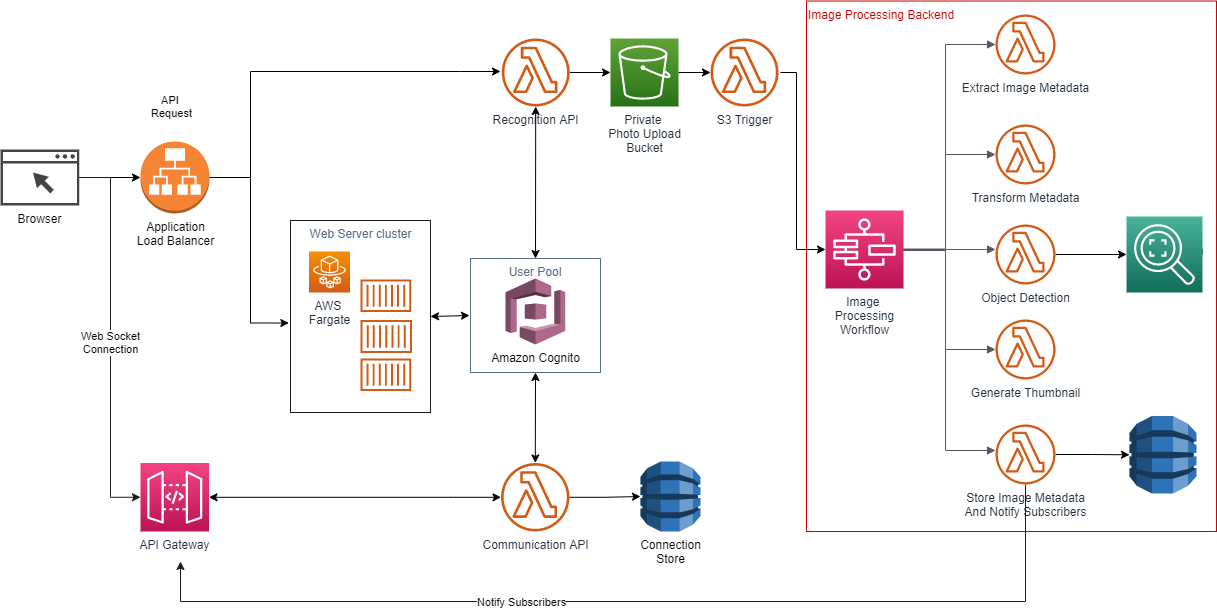

The diagram above was exported from draw.io. Its source (the exported page's mxGraphModel, read from the mxfile embedded in the PNG):
<mxGraphModel dx="2272" dy="914" grid="1" gridSize="10" guides="1" tooltips="1" connect="1" arrows="1" fold="1" page="1" pageScale="1" pageWidth="850" pageHeight="1100" math="0" shadow="0">
  <root>
    <mxCell id="0" />
    <mxCell id="1" parent="0" />
    <mxCell id="RY2GNPGNeXl1zOkJjkwS-59" value="" style="edgeStyle=orthogonalEdgeStyle;rounded=0;orthogonalLoop=1;jettySize=auto;html=1;strokeWidth=1;fillColor=#dae8fc;strokeColor=#1A1A1A;" parent="1" source="RY2GNPGNeXl1zOkJjkwS-22" edge="1">
      <mxGeometry relative="1" as="geometry">
        <mxPoint x="-70" y="710" as="targetPoint" />
        <Array as="points">
          <mxPoint x="775" y="750" />
          <mxPoint x="-70" y="750" />
        </Array>
      </mxGeometry>
    </mxCell>
    <mxCell id="RY2GNPGNeXl1zOkJjkwS-70" value="&lt;span&gt;Notify Subscribers&lt;/span&gt;" style="edgeLabel;html=1;align=center;verticalAlign=middle;resizable=0;points=[];fontStyle=0" parent="RY2GNPGNeXl1zOkJjkwS-59" vertex="1" connectable="0">
      <mxGeometry x="0.2036" relative="1" as="geometry">
        <mxPoint x="-19" as="offset" />
      </mxGeometry>
    </mxCell>
    <mxCell id="RY2GNPGNeXl1zOkJjkwS-15" value="&lt;font color=&quot;#cc0000&quot;&gt;Image Processing Backend&lt;/font&gt;" style="fillColor=none;verticalAlign=top;fontStyle=0;fontColor=#5A6C86;labelBackgroundColor=#ffffff;html=1;strokeColor=#CC0000;align=left;" parent="1" vertex="1">
      <mxGeometry x="556" y="149.5" width="410" height="530.5" as="geometry" />
    </mxCell>
    <mxCell id="RY2GNPGNeXl1zOkJjkwS-46" value="Web Server cluster" style="fillColor=none;verticalAlign=top;fontStyle=0;fontColor=#5A6C86;labelBackgroundColor=#ffffff;html=1;strokeColor=#1A1A1A;" parent="1" vertex="1">
      <mxGeometry x="40" y="369" width="140" height="192" as="geometry" />
    </mxCell>
    <mxCell id="RY2GNPGNeXl1zOkJjkwS-6" value="Extract Image Metadata" style="outlineConnect=0;fontColor=#232F3E;gradientColor=none;fillColor=#D05C17;strokeColor=none;dashed=0;verticalLabelPosition=bottom;verticalAlign=top;align=center;html=1;fontSize=12;fontStyle=0;aspect=fixed;pointerEvents=1;shape=mxgraph.aws4.lambda_function;" parent="1" vertex="1">
      <mxGeometry x="745" y="163" width="60" height="60" as="geometry" />
    </mxCell>
    <mxCell id="RY2GNPGNeXl1zOkJjkwS-7" value="Transform Metadata" style="outlineConnect=0;fontColor=#232F3E;gradientColor=none;fillColor=#D05C17;strokeColor=none;dashed=0;verticalLabelPosition=bottom;verticalAlign=top;align=center;html=1;fontSize=12;fontStyle=0;aspect=fixed;pointerEvents=1;shape=mxgraph.aws4.lambda_function;" parent="1" vertex="1">
      <mxGeometry x="745" y="273" width="60" height="60" as="geometry" />
    </mxCell>
    <mxCell id="7VSHakNJntf2VCaEipvx-4" value="" style="edgeStyle=orthogonalEdgeStyle;rounded=0;orthogonalLoop=1;jettySize=auto;html=1;startArrow=none;startFill=0;strokeWidth=1;" parent="1" source="RY2GNPGNeXl1zOkJjkwS-8" target="RY2GNPGNeXl1zOkJjkwS-11" edge="1">
      <mxGeometry relative="1" as="geometry" />
    </mxCell>
    <mxCell id="RY2GNPGNeXl1zOkJjkwS-8" value="Object Detection" style="outlineConnect=0;fontColor=#232F3E;gradientColor=none;fillColor=#D05C17;strokeColor=none;dashed=0;verticalLabelPosition=bottom;verticalAlign=top;align=center;html=1;fontSize=12;fontStyle=0;aspect=fixed;pointerEvents=1;shape=mxgraph.aws4.lambda_function;" parent="1" vertex="1">
      <mxGeometry x="745" y="373" width="60" height="60" as="geometry" />
    </mxCell>
    <mxCell id="RY2GNPGNeXl1zOkJjkwS-9" value="Generate Thumbnail" style="outlineConnect=0;fontColor=#232F3E;gradientColor=none;fillColor=#D05C17;strokeColor=none;dashed=0;verticalLabelPosition=bottom;verticalAlign=top;align=center;html=1;fontSize=12;fontStyle=0;aspect=fixed;pointerEvents=1;shape=mxgraph.aws4.lambda_function;" parent="1" vertex="1">
      <mxGeometry x="745" y="468" width="60" height="60" as="geometry" />
    </mxCell>
    <mxCell id="RY2GNPGNeXl1zOkJjkwS-10" value="Image &lt;br&gt;Processing&lt;br&gt;Workflow" style="points=[[0,0,0],[0.25,0,0],[0.5,0,0],[0.75,0,0],[1,0,0],[0,1,0],[0.25,1,0],[0.5,1,0],[0.75,1,0],[1,1,0],[0,0.25,0],[0,0.5,0],[0,0.75,0],[1,0.25,0],[1,0.5,0],[1,0.75,0]];outlineConnect=0;fontColor=#232F3E;gradientColor=#F34482;gradientDirection=north;fillColor=#BC1356;strokeColor=#ffffff;dashed=0;verticalLabelPosition=bottom;verticalAlign=top;align=center;html=1;fontSize=12;fontStyle=0;aspect=fixed;shape=mxgraph.aws4.resourceIcon;resIcon=mxgraph.aws4.step_functions;" parent="1" vertex="1">
      <mxGeometry x="575" y="359" width="78" height="78" as="geometry" />
    </mxCell>
    <mxCell id="RY2GNPGNeXl1zOkJjkwS-12" value="" style="outlineConnect=0;dashed=0;verticalLabelPosition=bottom;verticalAlign=top;align=center;html=1;shape=mxgraph.aws3.dynamo_db;fillColor=#2E73B8;gradientColor=none;" parent="1" vertex="1">
      <mxGeometry x="879" y="564.5" width="67" height="77.5" as="geometry" />
    </mxCell>
    <mxCell id="RY2GNPGNeXl1zOkJjkwS-17" value="" style="edgeStyle=orthogonalEdgeStyle;html=1;endArrow=block;elbow=vertical;startArrow=none;endFill=1;strokeColor=#545B64;rounded=0;" parent="1" target="RY2GNPGNeXl1zOkJjkwS-6" edge="1">
      <mxGeometry width="100" relative="1" as="geometry">
        <mxPoint x="653" y="397.5" as="sourcePoint" />
        <mxPoint x="753" y="397.5" as="targetPoint" />
        <Array as="points">
          <mxPoint x="695" y="398" />
          <mxPoint x="695" y="193" />
        </Array>
      </mxGeometry>
    </mxCell>
    <mxCell id="RY2GNPGNeXl1zOkJjkwS-18" value="" style="edgeStyle=orthogonalEdgeStyle;html=1;endArrow=block;elbow=vertical;startArrow=none;endFill=1;strokeColor=#545B64;rounded=0;exitX=1;exitY=0.5;exitDx=0;exitDy=0;exitPerimeter=0;" parent="1" source="RY2GNPGNeXl1zOkJjkwS-10" target="RY2GNPGNeXl1zOkJjkwS-7" edge="1">
      <mxGeometry width="100" relative="1" as="geometry">
        <mxPoint x="663" y="407.5" as="sourcePoint" />
        <mxPoint x="755" y="249" as="targetPoint" />
        <Array as="points">
          <mxPoint x="695" y="398" />
          <mxPoint x="695" y="303" />
        </Array>
      </mxGeometry>
    </mxCell>
    <mxCell id="RY2GNPGNeXl1zOkJjkwS-19" value="" style="edgeStyle=orthogonalEdgeStyle;html=1;endArrow=block;elbow=vertical;startArrow=none;endFill=1;strokeColor=#545B64;rounded=0;exitX=1;exitY=0.5;exitDx=0;exitDy=0;exitPerimeter=0;" parent="1" target="RY2GNPGNeXl1zOkJjkwS-8" edge="1">
      <mxGeometry width="100" relative="1" as="geometry">
        <mxPoint x="653" y="398" as="sourcePoint" />
        <mxPoint x="745" y="349" as="targetPoint" />
        <Array as="points">
          <mxPoint x="735" y="398" />
          <mxPoint x="735" y="398" />
        </Array>
      </mxGeometry>
    </mxCell>
    <mxCell id="RY2GNPGNeXl1zOkJjkwS-20" value="" style="edgeStyle=orthogonalEdgeStyle;html=1;endArrow=block;elbow=vertical;startArrow=none;endFill=1;strokeColor=#545B64;rounded=0;exitX=1;exitY=0.5;exitDx=0;exitDy=0;exitPerimeter=0;" parent="1" source="RY2GNPGNeXl1zOkJjkwS-10" target="RY2GNPGNeXl1zOkJjkwS-9" edge="1">
      <mxGeometry width="100" relative="1" as="geometry">
        <mxPoint x="663" y="408" as="sourcePoint" />
        <mxPoint x="755" y="459" as="targetPoint" />
        <Array as="points">
          <mxPoint x="653" y="399" />
          <mxPoint x="695" y="399" />
          <mxPoint x="695" y="498" />
        </Array>
      </mxGeometry>
    </mxCell>
    <mxCell id="7VSHakNJntf2VCaEipvx-6" value="" style="edgeStyle=orthogonalEdgeStyle;rounded=0;orthogonalLoop=1;jettySize=auto;html=1;startArrow=none;startFill=0;strokeWidth=1;" parent="1" source="RY2GNPGNeXl1zOkJjkwS-22" target="RY2GNPGNeXl1zOkJjkwS-12" edge="1">
      <mxGeometry relative="1" as="geometry" />
    </mxCell>
    <mxCell id="RY2GNPGNeXl1zOkJjkwS-22" value="Store Image Metadata&lt;br&gt;And Notify Subscribers" style="outlineConnect=0;fontColor=#232F3E;gradientColor=none;fillColor=#D05C17;strokeColor=none;dashed=0;verticalLabelPosition=bottom;verticalAlign=top;align=center;html=1;fontSize=12;fontStyle=0;aspect=fixed;pointerEvents=1;shape=mxgraph.aws4.lambda_function;" parent="1" vertex="1">
      <mxGeometry x="745" y="573" width="60" height="60" as="geometry" />
    </mxCell>
    <mxCell id="RY2GNPGNeXl1zOkJjkwS-23" value="" style="edgeStyle=orthogonalEdgeStyle;html=1;endArrow=block;elbow=vertical;startArrow=none;endFill=1;strokeColor=#545B64;rounded=0;" parent="1" edge="1">
      <mxGeometry width="100" relative="1" as="geometry">
        <mxPoint x="653" y="399" as="sourcePoint" />
        <mxPoint x="745" y="599" as="targetPoint" />
        <Array as="points">
          <mxPoint x="695" y="399" />
          <mxPoint x="695" y="599" />
          <mxPoint x="745" y="599" />
        </Array>
      </mxGeometry>
    </mxCell>
    <mxCell id="RY2GNPGNeXl1zOkJjkwS-24" value="" style="edgeStyle=orthogonalEdgeStyle;html=1;endArrow=block;elbow=vertical;startArrow=none;endFill=1;strokeColor=#545B64;rounded=0;exitX=1;exitY=0.5;exitDx=0;exitDy=0;exitPerimeter=0;" parent="1" source="RY2GNPGNeXl1zOkJjkwS-11" edge="1">
      <mxGeometry width="100" relative="1" as="geometry">
        <mxPoint x="805" y="397.5" as="sourcePoint" />
        <mxPoint x="915" y="398" as="targetPoint" />
        <Array as="points">
          <mxPoint x="887" y="397.5" />
          <mxPoint x="887" y="397.5" />
        </Array>
      </mxGeometry>
    </mxCell>
    <mxCell id="qTJ5ySVhg0AKHuRYqmr4-8" value="" style="edgeStyle=orthogonalEdgeStyle;rounded=0;orthogonalLoop=1;jettySize=auto;html=1;entryX=0;entryY=0.5;entryDx=0;entryDy=0;entryPerimeter=0;" parent="1" target="RY2GNPGNeXl1zOkJjkwS-10" edge="1">
      <mxGeometry relative="1" as="geometry">
        <mxPoint x="530" y="221" as="sourcePoint" />
        <mxPoint x="580" y="235" as="targetPoint" />
        <Array as="points">
          <mxPoint x="546" y="221" />
          <mxPoint x="546" y="398" />
        </Array>
      </mxGeometry>
    </mxCell>
    <mxCell id="RY2GNPGNeXl1zOkJjkwS-26" value="S3 Trigger" style="outlineConnect=0;fontColor=#232F3E;gradientColor=none;fillColor=#D05C17;strokeColor=none;dashed=0;verticalLabelPosition=bottom;verticalAlign=top;align=center;html=1;fontSize=12;fontStyle=0;aspect=fixed;pointerEvents=1;shape=mxgraph.aws4.lambda_function;labelBackgroundColor=#ffffff;" parent="1" vertex="1">
      <mxGeometry x="460" y="187" width="68" height="68" as="geometry" />
    </mxCell>
    <mxCell id="RY2GNPGNeXl1zOkJjkwS-61" value="" style="edgeStyle=orthogonalEdgeStyle;rounded=0;orthogonalLoop=1;jettySize=auto;html=1;strokeWidth=1;" parent="1" source="RY2GNPGNeXl1zOkJjkwS-29" target="RY2GNPGNeXl1zOkJjkwS-26" edge="1">
      <mxGeometry relative="1" as="geometry" />
    </mxCell>
    <mxCell id="RY2GNPGNeXl1zOkJjkwS-29" value="Private &lt;br&gt;Photo Upload&lt;br&gt;Bucket" style="points=[[0,0,0],[0.25,0,0],[0.5,0,0],[0.75,0,0],[1,0,0],[0,1,0],[0.25,1,0],[0.5,1,0],[0.75,1,0],[1,1,0],[0,0.25,0],[0,0.5,0],[0,0.75,0],[1,0.25,0],[1,0.5,0],[1,0.75,0]];outlineConnect=0;fontColor=#232F3E;gradientColor=#60A337;gradientDirection=north;fillColor=#277116;strokeColor=#ffffff;dashed=0;verticalLabelPosition=bottom;verticalAlign=top;align=center;html=1;fontSize=12;fontStyle=0;aspect=fixed;shape=mxgraph.aws4.resourceIcon;resIcon=mxgraph.aws4.s3;labelBackgroundColor=#ffffff;" parent="1" vertex="1">
      <mxGeometry x="360" y="187" width="68" height="68" as="geometry" />
    </mxCell>
    <mxCell id="RY2GNPGNeXl1zOkJjkwS-68" value="" style="edgeStyle=orthogonalEdgeStyle;rounded=0;orthogonalLoop=1;jettySize=auto;html=1;strokeWidth=1;startArrow=classic;startFill=1;" parent="1" source="RY2GNPGNeXl1zOkJjkwS-30" target="RY2GNPGNeXl1zOkJjkwS-56" edge="1">
      <mxGeometry relative="1" as="geometry">
        <Array as="points">
          <mxPoint x="199.75" y="645.5" />
          <mxPoint x="199.75" y="645.5" />
        </Array>
      </mxGeometry>
    </mxCell>
    <mxCell id="RY2GNPGNeXl1zOkJjkwS-30" value="API Gateway" style="points=[[0,0,0],[0.25,0,0],[0.5,0,0],[0.75,0,0],[1,0,0],[0,1,0],[0.25,1,0],[0.5,1,0],[0.75,1,0],[1,1,0],[0,0.25,0],[0,0.5,0],[0,0.75,0],[1,0.25,0],[1,0.5,0],[1,0.75,0]];outlineConnect=0;fontColor=#232F3E;gradientColor=#F34482;gradientDirection=north;fillColor=#BC1356;strokeColor=#ffffff;dashed=0;verticalLabelPosition=bottom;verticalAlign=top;align=center;html=1;fontSize=12;fontStyle=0;aspect=fixed;shape=mxgraph.aws4.resourceIcon;resIcon=mxgraph.aws4.api_gateway;labelBackgroundColor=#ffffff;" parent="1" vertex="1">
      <mxGeometry x="-110" y="611.5" width="68.5" height="68.5" as="geometry" />
    </mxCell>
    <mxCell id="RY2GNPGNeXl1zOkJjkwS-63" value="" style="edgeStyle=orthogonalEdgeStyle;rounded=0;orthogonalLoop=1;jettySize=auto;html=1;strokeWidth=1;" parent="1" source="RY2GNPGNeXl1zOkJjkwS-39" target="RY2GNPGNeXl1zOkJjkwS-43" edge="1">
      <mxGeometry relative="1" as="geometry" />
    </mxCell>
    <mxCell id="RY2GNPGNeXl1zOkJjkwS-66" value="" style="edgeStyle=orthogonalEdgeStyle;rounded=0;orthogonalLoop=1;jettySize=auto;html=1;strokeWidth=1;entryX=0;entryY=0.5;entryDx=0;entryDy=0;entryPerimeter=0;fillColor=#dae8fc;strokeColor=#1A1A1A;" parent="1" source="RY2GNPGNeXl1zOkJjkwS-39" target="RY2GNPGNeXl1zOkJjkwS-30" edge="1">
      <mxGeometry relative="1" as="geometry">
        <mxPoint x="-210.56500000000005" y="434" as="targetPoint" />
        <Array as="points">
          <mxPoint x="-140" y="326" />
          <mxPoint x="-140" y="646" />
        </Array>
      </mxGeometry>
    </mxCell>
    <mxCell id="RY2GNPGNeXl1zOkJjkwS-67" value="Web Socket&lt;br&gt;Connection" style="edgeLabel;html=1;align=center;verticalAlign=middle;resizable=0;points=[];" parent="RY2GNPGNeXl1zOkJjkwS-66" vertex="1" connectable="0">
      <mxGeometry x="0.0316" y="-1" relative="1" as="geometry">
        <mxPoint as="offset" />
      </mxGeometry>
    </mxCell>
    <mxCell id="RY2GNPGNeXl1zOkJjkwS-39" value="Browser" style="pointerEvents=1;shadow=0;dashed=0;html=1;strokeColor=none;fillColor=#434445;aspect=fixed;labelPosition=center;verticalLabelPosition=bottom;verticalAlign=top;align=center;outlineConnect=0;shape=mxgraph.vvd.web_browser;labelBackgroundColor=#ffffff;" parent="1" vertex="1">
      <mxGeometry x="-250" y="298" width="78.87" height="56" as="geometry" />
    </mxCell>
    <mxCell id="RY2GNPGNeXl1zOkJjkwS-73" value="" style="edgeStyle=orthogonalEdgeStyle;rounded=0;orthogonalLoop=1;jettySize=auto;html=1;startArrow=none;startFill=0;strokeWidth=1;" parent="1" source="RY2GNPGNeXl1zOkJjkwS-43" edge="1">
      <mxGeometry relative="1" as="geometry">
        <mxPoint x="250" y="220" as="targetPoint" />
        <Array as="points">
          <mxPoint y="326" />
          <mxPoint y="220" />
          <mxPoint x="210" y="220" />
        </Array>
      </mxGeometry>
    </mxCell>
    <mxCell id="RY2GNPGNeXl1zOkJjkwS-75" value="API&amp;nbsp;&lt;br&gt;Request" style="edgeLabel;html=1;align=center;verticalAlign=middle;resizable=0;points=[];" parent="RY2GNPGNeXl1zOkJjkwS-73" vertex="1" connectable="0">
      <mxGeometry x="0.2129" y="1" relative="1" as="geometry">
        <mxPoint x="-174" y="35" as="offset" />
      </mxGeometry>
    </mxCell>
    <mxCell id="RY2GNPGNeXl1zOkJjkwS-43" value="Application&lt;br&gt;Load Balancer" style="outlineConnect=0;dashed=0;verticalLabelPosition=bottom;verticalAlign=top;align=center;html=1;shape=mxgraph.aws3.application_load_balancer;fillColor=#F58534;gradientColor=none;labelBackgroundColor=#ffffff;strokeColor=#CC0000;" parent="1" vertex="1">
      <mxGeometry x="-110" y="290" width="69" height="72" as="geometry" />
    </mxCell>
    <mxCell id="RY2GNPGNeXl1zOkJjkwS-44" value="AWS &lt;br&gt;Fargate" style="points=[[0,0,0],[0.25,0,0],[0.5,0,0],[0.75,0,0],[1,0,0],[0,1,0],[0.25,1,0],[0.5,1,0],[0.75,1,0],[1,1,0],[0,0.25,0],[0,0.5,0],[0,0.75,0],[1,0.25,0],[1,0.5,0],[1,0.75,0]];outlineConnect=0;fontColor=#232F3E;gradientColor=#F78E04;gradientDirection=north;fillColor=#D05C17;strokeColor=#ffffff;dashed=0;verticalLabelPosition=bottom;verticalAlign=top;align=center;html=1;fontSize=12;fontStyle=0;aspect=fixed;shape=mxgraph.aws4.resourceIcon;resIcon=mxgraph.aws4.fargate;labelBackgroundColor=#ffffff;" parent="1" vertex="1">
      <mxGeometry x="58.5" y="400" width="41" height="41" as="geometry" />
    </mxCell>
    <mxCell id="RY2GNPGNeXl1zOkJjkwS-47" value="" style="outlineConnect=0;fontColor=#232F3E;gradientColor=none;fillColor=#D05C17;strokeColor=none;dashed=0;verticalLabelPosition=bottom;verticalAlign=top;align=center;html=1;fontSize=12;fontStyle=0;aspect=fixed;pointerEvents=1;shape=mxgraph.aws4.container_1;labelBackgroundColor=#ffffff;" parent="1" vertex="1">
      <mxGeometry x="110" y="428" width="50.7" height="32.5" as="geometry" />
    </mxCell>
    <mxCell id="RY2GNPGNeXl1zOkJjkwS-48" value="" style="outlineConnect=0;fontColor=#232F3E;gradientColor=none;fillColor=#D05C17;strokeColor=none;dashed=0;verticalLabelPosition=bottom;verticalAlign=top;align=center;html=1;fontSize=12;fontStyle=0;aspect=fixed;pointerEvents=1;shape=mxgraph.aws4.container_1;labelBackgroundColor=#ffffff;" parent="1" vertex="1">
      <mxGeometry x="110" y="468.5" width="51.48" height="33" as="geometry" />
    </mxCell>
    <mxCell id="RY2GNPGNeXl1zOkJjkwS-49" value="" style="outlineConnect=0;fontColor=#232F3E;gradientColor=none;fillColor=#D05C17;strokeColor=none;dashed=0;verticalLabelPosition=bottom;verticalAlign=top;align=center;html=1;fontSize=12;fontStyle=0;aspect=fixed;pointerEvents=1;shape=mxgraph.aws4.container_1;labelBackgroundColor=#ffffff;" parent="1" vertex="1">
      <mxGeometry x="110" y="507" width="50.7" height="32.5" as="geometry" />
    </mxCell>
    <mxCell id="RY2GNPGNeXl1zOkJjkwS-69" value="" style="edgeStyle=orthogonalEdgeStyle;rounded=0;orthogonalLoop=1;jettySize=auto;html=1;startArrow=none;startFill=0;strokeWidth=1;" parent="1" source="RY2GNPGNeXl1zOkJjkwS-56" target="RY2GNPGNeXl1zOkJjkwS-57" edge="1">
      <mxGeometry relative="1" as="geometry" />
    </mxCell>
    <mxCell id="RY2GNPGNeXl1zOkJjkwS-56" value="Communication API" style="outlineConnect=0;fontColor=#232F3E;gradientColor=none;fillColor=#D05C17;strokeColor=none;dashed=0;verticalLabelPosition=bottom;verticalAlign=top;align=center;html=1;fontSize=12;fontStyle=0;aspect=fixed;pointerEvents=1;shape=mxgraph.aws4.lambda_function;labelBackgroundColor=#ffffff;" parent="1" vertex="1">
      <mxGeometry x="250.49" y="611.5" width="68.5" height="68.5" as="geometry" />
    </mxCell>
    <mxCell id="RY2GNPGNeXl1zOkJjkwS-57" value="Connection&lt;br&gt;Store" style="outlineConnect=0;dashed=0;verticalLabelPosition=bottom;verticalAlign=top;align=center;html=1;shape=mxgraph.aws3.dynamo_db;fillColor=#2E73B8;gradientColor=none;" parent="1" vertex="1">
      <mxGeometry x="390" y="610" width="60" height="70" as="geometry" />
    </mxCell>
    <mxCell id="qTJ5ySVhg0AKHuRYqmr4-5" value="" style="edgeStyle=orthogonalEdgeStyle;rounded=0;orthogonalLoop=1;jettySize=auto;html=1;" parent="1" source="RY2GNPGNeXl1zOkJjkwS-71" edge="1">
      <mxGeometry relative="1" as="geometry">
        <mxPoint x="360" y="221" as="targetPoint" />
      </mxGeometry>
    </mxCell>
    <mxCell id="RY2GNPGNeXl1zOkJjkwS-71" value="Recognition API" style="outlineConnect=0;fontColor=#232F3E;gradientColor=none;fillColor=#D05C17;strokeColor=none;dashed=0;verticalLabelPosition=bottom;verticalAlign=top;align=center;html=1;fontSize=12;fontStyle=0;aspect=fixed;pointerEvents=1;shape=mxgraph.aws4.lambda_function;labelBackgroundColor=#ffffff;" parent="1" vertex="1">
      <mxGeometry x="251.24" y="187" width="68" height="68" as="geometry" />
    </mxCell>
    <mxCell id="RY2GNPGNeXl1zOkJjkwS-11" value="" style="points=[[0,0,0],[0.25,0,0],[0.5,0,0],[0.75,0,0],[1,0,0],[0,1,0],[0.25,1,0],[0.5,1,0],[0.75,1,0],[1,1,0],[0,0.25,0],[0,0.5,0],[0,0.75,0],[1,0.25,0],[1,0.5,0],[1,0.75,0]];outlineConnect=0;fontColor=#232F3E;gradientColor=#4AB29A;gradientDirection=north;fillColor=#116D5B;strokeColor=#ffffff;dashed=0;verticalLabelPosition=bottom;verticalAlign=top;align=center;html=1;fontSize=12;fontStyle=0;aspect=fixed;shape=mxgraph.aws4.resourceIcon;resIcon=mxgraph.aws4.rekognition_2;" parent="1" vertex="1">
      <mxGeometry x="876" y="365" width="76" height="76" as="geometry" />
    </mxCell>
    <mxCell id="7VSHakNJntf2VCaEipvx-7" value="" style="edgeStyle=orthogonalEdgeStyle;rounded=0;orthogonalLoop=1;jettySize=auto;html=1;startArrow=none;startFill=0;strokeWidth=1;exitX=1;exitY=0.5;exitDx=0;exitDy=0;exitPerimeter=0;entryX=-0.012;entryY=0.534;entryDx=0;entryDy=0;entryPerimeter=0;" parent="1" source="RY2GNPGNeXl1zOkJjkwS-43" target="RY2GNPGNeXl1zOkJjkwS-46" edge="1">
      <mxGeometry relative="1" as="geometry">
        <mxPoint x="159.5" y="109" as="targetPoint" />
        <Array as="points">
          <mxPoint y="326" />
          <mxPoint y="472" />
        </Array>
        <mxPoint x="-1" y="336" as="sourcePoint" />
      </mxGeometry>
    </mxCell>
    <mxCell id="qTJ5ySVhg0AKHuRYqmr4-1" value="Amazon Cognito" style="outlineConnect=0;dashed=0;verticalLabelPosition=bottom;verticalAlign=top;align=center;html=1;shape=mxgraph.aws3.cognito;fillColor=#AD688B;gradientColor=none;labelBackgroundColor=#ffffff;strokeColor=#CC0000;" parent="1" vertex="1">
      <mxGeometry x="255.12" y="427" width="59.75" height="66" as="geometry" />
    </mxCell>
    <mxCell id="qTJ5ySVhg0AKHuRYqmr4-2" value="" style="endArrow=classic;startArrow=classic;html=1;exitX=0.5;exitY=0;exitDx=0;exitDy=0;" parent="1" source="qTJ5ySVhg0AKHuRYqmr4-6" target="RY2GNPGNeXl1zOkJjkwS-71" edge="1">
      <mxGeometry width="50" height="50" relative="1" as="geometry">
        <mxPoint x="175" y="310" as="sourcePoint" />
        <mxPoint x="115" y="180" as="targetPoint" />
      </mxGeometry>
    </mxCell>
    <mxCell id="qTJ5ySVhg0AKHuRYqmr4-3" value="" style="endArrow=classic;startArrow=classic;html=1;entryX=0.5;entryY=1;entryDx=0;entryDy=0;" parent="1" source="RY2GNPGNeXl1zOkJjkwS-56" target="qTJ5ySVhg0AKHuRYqmr4-6" edge="1">
      <mxGeometry width="50" height="50" relative="1" as="geometry">
        <mxPoint x="246.19146126760552" y="441" as="sourcePoint" />
        <mxPoint x="235" y="520" as="targetPoint" />
      </mxGeometry>
    </mxCell>
    <mxCell id="qTJ5ySVhg0AKHuRYqmr4-4" value="" style="endArrow=classic;startArrow=classic;html=1;exitX=1;exitY=0.5;exitDx=0;exitDy=0;entryX=0;entryY=0.5;entryDx=0;entryDy=0;" parent="1" source="RY2GNPGNeXl1zOkJjkwS-46" edge="1">
      <mxGeometry width="50" height="50" relative="1" as="geometry">
        <mxPoint x="370" y="490" as="sourcePoint" />
        <mxPoint x="219" y="464" as="targetPoint" />
      </mxGeometry>
    </mxCell>
    <mxCell id="qTJ5ySVhg0AKHuRYqmr4-6" value="User Pool" style="fillColor=none;strokeColor=#5A6C86;verticalAlign=top;fontStyle=0;fontColor=#5A6C86;" parent="1" vertex="1">
      <mxGeometry x="220" y="407" width="130" height="114" as="geometry" />
    </mxCell>
  </root>
</mxGraphModel>